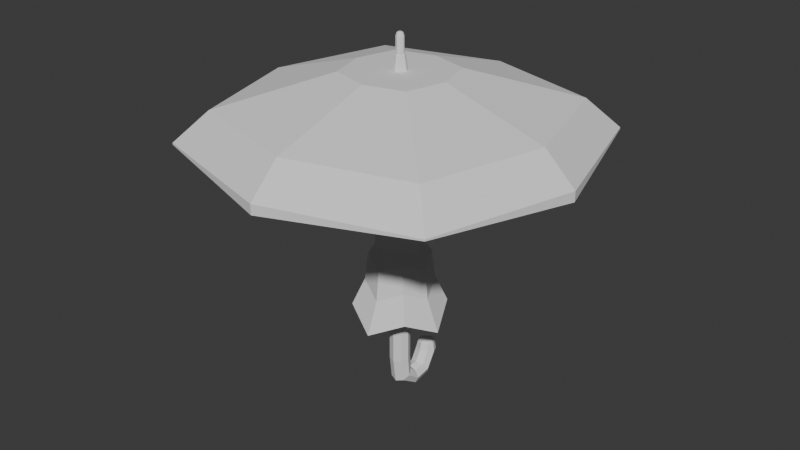 # Source: guardachuva.blend  (saved by Blender 5.2.44; exported with 4.5.12 LTS)
import bpy
from mathutils import Matrix  # noqa: F401  (used for matrix-valued properties, if any)

bpy.ops.wm.read_factory_settings(use_empty=True)
scene = bpy.context.scene
scene.name = 'Scene'

# ---- collections
col_collection = bpy.data.collections.new('Collection'); scene.collection.children.link(col_collection)

# ---- world
world_world = bpy.data.worlds.new('World'); scene.world = world_world
world_world.use_nodes = True; world_world.node_tree.nodes.clear()
_N = world_world.node_tree.nodes; _L = world_world.node_tree.links
n0 = _N.new('ShaderNodeOutputWorld'); n0.name = 'World Output'; n0.location = (200, 100)
n1 = _N.new('ShaderNodeBackground'); n1.name = 'Background'; n1.location = (-200, 100)
n1.inputs[0].default_value = (0.05088, 0.05088, 0.05088, 1.0)
_L.new(n1.outputs[0], n0.inputs[0])
n0.is_active_output = True
world_world.color = (0.05088, 0.05088, 0.05088)
world_world.sun_shadow_jitter_overblur = 0.0

# ---- meshes
me_cube_001 = bpy.data.meshes.new('Cube.001')
me_cube_001.from_pydata([(-0.2208, -0.2208, -0.4944), (-0.1346, -0.131, 1.0), (-0.2208, 0.2208, -0.4944), (-0.1346, 0.131, 1.0), (0.2208, -0.2208, -0.4944), (0.131, -0.1347, 1.0), (0.2208, 0.2208, -0.4944), (0.131, 0.1347, 1.0), (0.008547, 0.3215, -0.4944), (0.007439, 0.1933, 1.0), (0.008547, -0.3215, -0.4944), (0.007439, -0.1933, 1.0), (-0.3231, 0.0, -0.4944), (-0.1953, -5.193e-10, 1.0), (0.3199, 0.0, -0.4944), (0.1915, -5.193e-10, 1.0), (-0.3276, 0.05528, -1.09), (-0.2239, -0.1304, -1.215), (0.008643, 0.3257, -0.9075), (-0.2239, 0.241, -0.9645), (0.3244, 0.05528, -1.09), (0.2238, 0.241, -0.9645), (0.008643, -0.2152, -1.272), (0.2238, -0.1304, -1.215), (-0.3231, 0.9707, -1.328), (-0.3231, 0.4905, -1.407), (-0.2208, 0.4964, -1.627), (0.008547, 0.4818, -1.085), (-0.2208, 0.4845, -1.186), (0.3199, 0.4905, -1.407), (0.2208, 0.4845, -1.186), (0.008547, 0.4991, -1.728), (0.2208, 0.4964, -1.627), (-0.3231, 1.277, -0.8147), (-0.2208, 1.097, -1.509), (0.008547, 0.7863, -1.065), (-0.2208, 0.8441, -1.147), (0.3199, 0.9707, -1.328), (0.2208, 0.8441, -1.147), (0.008547, 1.155, -1.591), (0.2208, 1.097, -1.509), (-0.2208, 1.494, -0.8539), (0.008547, 0.9604, -0.7577), (-0.2208, 1.059, -0.7756), (0.3199, 1.277, -0.8147), (0.2208, 1.059, -0.7756), (0.008547, 1.593, -0.8717), (0.2208, 1.494, -0.8539), (-0.1737, 1.292, -0.4786), (-0.1183, 1.412, -0.4786), (0.005688, 1.119, -0.4786), (-0.1183, 1.173, -0.4786), (0.1741, 1.292, -0.4786), (0.1205, 1.173, -0.4786), (0.005688, 1.466, -0.4786), (0.1205, 1.412, -0.4786), (0.00483, 1.292, -0.4786), (0.2715, 1.292, -0.5414), (0.1875, 1.479, -0.5414), (-0.1867, 1.105, -0.5414), (0.007641, 1.02, -0.5414), (0.1875, 1.105, -0.5414), (-0.2733, 1.292, -0.5414), (-0.1867, 1.479, -0.5414), (0.007641, 1.565, -0.5414), (-0.3231, 0.0, 1.0), (-0.2208, 0.2208, 1.0), (0.008547, 0.3215, 1.0), (0.2208, 0.2208, 1.0), (0.3199, 0.0, 1.0), (0.2208, -0.2208, 1.0), (0.008547, -0.3215, 1.0), (-0.2208, -0.2208, 1.0), (0.008705, -5.193e-10, 8.483), (0.007439, -0.1933, 8.483), (0.007439, 0.1933, 8.483), (0.1915, -5.193e-10, 8.483), (-0.1953, -5.193e-10, 8.483), (-0.1346, 0.131, 8.483), (0.131, 0.1347, 8.483), (0.131, -0.1347, 8.483), (-0.1346, -0.131, 8.483)], [], [(12, 65, 66, 2), (8, 67, 68, 6), (14, 69, 70, 4), (10, 71, 72, 0), (2, 8, 18, 19), (11, 5, 80, 74), (15, 7, 79, 76), (4, 10, 22, 23), (4, 70, 71, 10), (2, 66, 67, 8), (8, 6, 21, 18), (3, 13, 77, 78), (5, 15, 76, 80), (10, 0, 17, 22), (6, 68, 69, 14), (0, 72, 65, 12), (19, 18, 27, 28), (23, 22, 31, 32), (22, 17, 26, 31), (16, 19, 28, 25), (14, 4, 23, 20), (0, 12, 16, 17), (12, 2, 19, 16), (6, 14, 20, 21), (25, 28, 36, 24), (26, 25, 24, 34), (30, 29, 37, 38), (27, 30, 38, 35), (20, 23, 32, 29), (18, 21, 30, 27), (21, 20, 29, 30), (17, 16, 25, 26), (34, 24, 33, 41), (38, 37, 44, 45), (35, 38, 45, 42), (37, 40, 47, 44), (31, 26, 34, 39), (32, 31, 39, 40), (28, 27, 35, 36), (29, 32, 40, 37), (61, 57, 52, 53), (60, 61, 53, 50), (57, 58, 55, 52), (59, 60, 50, 51), (24, 36, 43, 33), (39, 34, 41, 46), (40, 39, 46, 47), (36, 35, 42, 43), (56, 52, 55, 54), (48, 56, 54, 49), (51, 50, 56, 48), (50, 53, 52, 56), (63, 62, 48, 49), (62, 59, 51, 48), (64, 63, 49, 54), (58, 64, 54, 55), (47, 46, 64, 58), (46, 41, 63, 64), (33, 43, 59, 62), (41, 33, 62, 63), (43, 42, 60, 59), (44, 47, 58, 57), (42, 45, 61, 60), (45, 44, 57, 61), (13, 3, 66, 65), (9, 7, 68, 67), (15, 5, 70, 69), (11, 1, 72, 71), (3, 9, 67, 66), (5, 11, 71, 70), (1, 13, 65, 72), (7, 15, 69, 68), (73, 77, 81, 74), (76, 73, 74, 80), (79, 75, 73, 76), (75, 78, 77, 73), (1, 11, 74, 81), (7, 9, 75, 79), (13, 1, 81, 77), (9, 3, 78, 75)])
_uv = me_cube_001.uv_layers.new(name='UVMap')
_uv.uv.foreach_set('vector', [0.375, 0.125, 0.625, 0.125, 0.625, 0.25, 0.375, 0.25, 0.375, 0.3789, 0.625, 0.3789, 0.625, 0.5, 0.375, 0.5, 0.375, 0.625, 0.625, 0.625, 0.625, 0.75, 0.375, 0.75, 0.375, 0.8711, 0.625, 0.8711, 0.625, 1.0, 0.375, 1.0, 0.375, 0.25, 0.375, 0.3789, 0.375, 0.3789, 0.375, 0.25, 0.7469, 0.6821, 0.7036, 0.6716, 0.7036, 0.6716, 0.7469, 0.6821, 0.6922, 0.625, 0.7036, 0.5784, 0.7036, 0.5784, 0.6922, 0.625, 0.375, 0.75, 0.375, 0.8711, 0.375, 0.8711, 0.375, 0.75, 0.375, 0.75, 0.625, 0.75, 0.625, 0.8711, 0.375, 0.8711, 0.375, 0.25, 0.625, 0.25, 0.625, 0.3789, 0.375, 0.3789, 0.375, 0.3789, 0.375, 0.5, 0.375, 0.5, 0.375, 0.3789, 0.7962, 0.579, 0.8067, 0.625, 0.8067, 0.625, 0.7962, 0.579, 0.7036, 0.6716, 0.6922, 0.625, 0.6922, 0.625, 0.7036, 0.6716, 0.375, 0.8711, 0.375, 1.0, 0.375, 1.0, 0.375, 0.8711, 0.375, 0.5, 0.625, 0.5, 0.625, 0.625, 0.375, 0.625, 0.375, 0.0, 0.625, 0.0, 0.625, 0.125, 0.375, 0.125, 0.375, 0.25, 0.375, 0.3789, 0.375, 0.3789, 0.375, 0.25, 0.375, 0.75, 0.375, 0.8711, 0.375, 0.8711, 0.375, 0.75, 0.375, 0.8711, 0.375, 1.0, 0.375, 1.0, 0.375, 0.8711, 0.375, 0.125, 0.375, 0.25, 0.375, 0.25, 0.375, 0.125, 0.375, 0.625, 0.375, 0.75, 0.375, 0.75, 0.375, 0.625, 0.375, 0.0, 0.375, 0.125, 0.375, 0.125, 0.375, 0.0, 0.375, 0.125, 0.375, 0.25, 0.375, 0.25, 0.375, 0.125, 0.375, 0.5, 0.375, 0.625, 0.375, 0.625, 0.375, 0.5, 0.375, 0.125, 0.375, 0.25, 0.375, 0.25, 0.375, 0.125, 0.375, 0.0, 0.375, 0.125, 0.375, 0.125, 0.375, 0.0, 0.375, 0.5, 0.375, 0.625, 0.375, 0.625, 0.375, 0.5, 0.375, 0.3789, 0.375, 0.5, 0.375, 0.5, 0.375, 0.3789, 0.375, 0.625, 0.375, 0.75, 0.375, 0.75, 0.375, 0.625, 0.375, 0.3789, 0.375, 0.5, 0.375, 0.5, 0.375, 0.3789, 0.375, 0.5, 0.375, 0.625, 0.375, 0.625, 0.375, 0.5, 0.375, 0.0, 0.375, 0.125, 0.375, 0.125, 0.375, 0.0, 0.375, 0.0, 0.375, 0.125, 0.375, 0.125, 0.375, 0.0, 0.375, 0.5, 0.375, 0.625, 0.375, 0.625, 0.375, 0.5, 0.375, 0.3789, 0.375, 0.5, 0.375, 0.5, 0.375, 0.3789, 0.375, 0.625, 0.375, 0.75, 0.375, 0.75, 0.375, 0.625, 0.375, 0.8711, 0.375, 1.0, 0.375, 1.0, 0.375, 0.8711, 0.375, 0.75, 0.375, 0.8711, 0.375, 0.8711, 0.375, 0.75, 0.375, 0.25, 0.375, 0.3789, 0.375, 0.3789, 0.375, 0.25, 0.375, 0.625, 0.375, 0.75, 0.375, 0.75, 0.375, 0.625, 0.375, 0.5, 0.375, 0.625, 0.375, 0.625, 0.375, 0.5, 0.375, 0.3789, 0.375, 0.5, 0.375, 0.5, 0.375, 0.3789, 0.375, 0.625, 0.375, 0.75, 0.375, 0.75, 0.375, 0.625, 0.375, 0.25, 0.375, 0.3789, 0.375, 0.3789, 0.375, 0.25, 0.375, 0.125, 0.375, 0.25, 0.375, 0.25, 0.375, 0.125, 0.375, 0.8711, 0.375, 1.0, 0.375, 1.0, 0.375, 0.8711, 0.375, 0.75, 0.375, 0.8711, 0.375, 0.8711, 0.375, 0.75, 0.375, 0.25, 0.375, 0.3789, 0.375, 0.3789, 0.375, 0.25, 0.2539, 0.625, 0.375, 0.625, 0.375, 0.75, 0.2539, 0.75, 0.125, 0.625, 0.2539, 0.625, 0.2539, 0.75, 0.125, 0.75, 0.125, 0.5, 0.2539, 0.5, 0.2539, 0.625, 0.125, 0.625, 0.2539, 0.5, 0.375, 0.5, 0.375, 0.625, 0.2539, 0.625, 0.375, 0.0, 0.375, 0.125, 0.375, 0.125, 0.375, 0.0, 0.375, 0.125, 0.375, 0.25, 0.375, 0.25, 0.375, 0.125, 0.375, 0.8711, 0.375, 1.0, 0.375, 1.0, 0.375, 0.8711, 0.375, 0.75, 0.375, 0.8711, 0.375, 0.8711, 0.375, 0.75, 0.375, 0.75, 0.375, 0.8711, 0.375, 0.8711, 0.375, 0.75, 0.375, 0.8711, 0.375, 1.0, 0.375, 1.0, 0.375, 0.8711, 0.375, 0.125, 0.375, 0.25, 0.375, 0.25, 0.375, 0.125, 0.375, 0.0, 0.375, 0.125, 0.375, 0.125, 0.375, 0.0, 0.375, 0.25, 0.375, 0.3789, 0.375, 0.3789, 0.375, 0.25, 0.375, 0.625, 0.375, 0.75, 0.375, 0.75, 0.375, 0.625, 0.375, 0.3789, 0.375, 0.5, 0.375, 0.5, 0.375, 0.3789, 0.375, 0.5, 0.375, 0.625, 0.375, 0.625, 0.375, 0.5, 0.8067, 0.625, 0.7962, 0.579, 0.875, 0.5, 0.875, 0.625, 0.7469, 0.5676, 0.7036, 0.5784, 0.625, 0.5, 0.7461, 0.5, 0.6922, 0.625, 0.7036, 0.6716, 0.625, 0.75, 0.625, 0.625, 0.7469, 0.6821, 0.7962, 0.671, 0.875, 0.75, 0.7461, 0.75, 0.7962, 0.579, 0.7469, 0.5676, 0.7461, 0.5, 0.875, 0.5, 0.7036, 0.6716, 0.7469, 0.6821, 0.7461, 0.75, 0.625, 0.75, 0.7962, 0.671, 0.8067, 0.625, 0.875, 0.625, 0.875, 0.75, 0.7036, 0.5784, 0.6922, 0.625, 0.625, 0.625, 0.625, 0.5, 0.7461, 0.625, 0.8067, 0.625, 0.7962, 0.671, 0.7469, 0.6821, 0.6922, 0.625, 0.7461, 0.625, 0.7469, 0.6821, 0.7036, 0.6716, 0.7036, 0.5784, 0.7469, 0.5676, 0.7461, 0.625, 0.6922, 0.625, 0.7469, 0.5676, 0.7962, 0.579, 0.8067, 0.625, 0.7461, 0.625, 0.7962, 0.671, 0.7469, 0.6821, 0.7469, 0.6821, 0.7962, 0.671, 0.7036, 0.5784, 0.7469, 0.5676, 0.7469, 0.5676, 0.7036, 0.5784, 0.8067, 0.625, 0.7962, 0.671, 0.7962, 0.671, 0.8067, 0.625, 0.7469, 0.5676, 0.7962, 0.579, 0.7962, 0.579, 0.7469, 0.5676])
me_cube_001.update()
me_cube_002 = bpy.data.meshes.new('Cube.002')
me_cube_002.from_pydata([(-0.4742, -0.4736, -5.582), (-0.1101, -0.1101, 1.0), (-0.4705, 0.471, -5.582), (-0.1101, 0.1101, 1.0), (0.4742, -0.4736, -5.582), (0.1101, -0.1101, 1.0), (0.4705, 0.471, -5.582), (0.1101, 0.1101, 1.0), (-0.6875, -0.02045, -5.582), (-0.1603, -0.0008161, 1.0), (0.6875, -0.02045, -5.582), (0.1603, -0.0008161, 1.0), (4.319e-09, 0.6869, -5.582), (0.0, 0.1634, 1.0), (4.319e-09, -0.6882, -5.582), (0.0, -0.1572, 1.0), (-0.09411, -0.0003432, 1.605), (4.319e-09, -0.01865, -5.582), (-1.456, -0.03207, -7.13), (-1.0, -1.0, -6.632), (0.0, 1.459, -7.13), (-1.0, 1.0, -6.632), (1.456, -0.03207, -7.13), (1.0, 1.0, -6.632), (0.0, -1.453, -7.13), (1.0, -1.0, -6.632), (0.7242, -0.0172, -4.824), (0.4977, 0.496, -4.586), (-0.7242, -0.0172, -4.824), (-0.4977, -0.4995, -4.586), (8.658e-10, -0.7239, -4.824), (0.4977, -0.4995, -4.586), (8.658e-10, 0.7245, -4.824), (-0.4977, 0.496, -4.586), (-0.6581, -0.6591, -4.954), (-0.5366, -0.5378, -4.17), (-0.6581, 0.6571, -4.954), (-0.5367, 0.5355, -4.17), (0.6581, 0.6571, -4.954), (0.5367, 0.5355, -4.17), (0.6581, -0.6591, -4.954), (0.5366, -0.5378, -4.17), (0.7816, -0.01766, -4.427), (0.9569, -0.02157, -5.269), (-0.7816, -0.01766, -4.427), (-0.9569, -0.02157, -5.269), (0.0, -0.7804, -4.427), (0.0, -0.9554, -5.269), (0.0, 0.7828, -4.427), (0.0, 0.9583, -5.269), (-0.546, -0.5464, -3.303), (-0.7951, -0.01678, -3.554), (2.533e-09, -0.7927, -3.554), (-0.546, 0.5455, -3.303), (2.533e-09, 0.7976, -3.554), (0.546, 0.5455, -3.303), (0.7951, -0.01678, -3.554), (0.546, -0.5464, -3.303), (-0.4205, -0.4205, -1.516), (1.709e-09, -0.609, -1.685), (-0.4205, 0.4205, -1.516), (0.4205, 0.4205, -1.516), (0.4205, -0.4205, -1.516), (-0.6124, -0.0114, -1.685), (1.709e-09, 0.6158, -1.685), (0.6124, -0.0114, -1.685), (-8.763e-10, -1.059, -6.157), (-0.7285, -0.7297, -5.8), (-1.06, -0.02432, -6.157), (-0.7285, 0.7273, -5.8), (-8.763e-10, 1.061, -6.157), (0.7285, 0.7273, -5.8), (1.06, -0.02432, -6.157), (0.7285, -0.7297, -5.8), (-0.1249, -0.0005387, 1.514), (-0.0858, 0.0859, 1.514), (0.0, 0.1274, 1.514), (0.0858, 0.0859, 1.514), (0.1249, -0.0005387, 1.514), (0.0858, -0.08571, 1.514), (0.0, -0.1224, 1.514), (-0.0858, -0.08571, 1.514), (-0.05713, -0.0001085, 1.631), (-0.06465, 0.06478, 1.605), (0.0, 0.09604, 1.605), (0.06465, 0.06478, 1.605), (0.09411, -0.0003432, 1.605), (0.06465, -0.06451, 1.605), (0.0, -0.09218, 1.605), (-0.06465, -0.06451, 1.605), (-0.03925, 0.03943, 1.631), (-2.534e-10, 0.0584, 1.631), (0.03925, 0.03943, 1.631), (0.05713, -0.0001085, 1.631), (0.03925, -0.03907, 1.631), (-2.534e-10, -0.05586, 1.631), (-0.03925, -0.03907, 1.631), (-2.534e-10, -0.0007645, 1.631), (-0.0858, 0.0859, 1.039), (-0.1249, -0.0005387, 1.039), (0.0858, 0.0859, 1.039), (0.0, 0.1274, 1.039), (0.0858, -0.08571, 1.039), (0.0, -0.1224, 1.039), (0.1249, -0.0005387, 1.039), (-0.0858, -0.08571, 1.039)], [], [(48, 39, 27, 32), (17, 10, 4, 14), (101, 98, 75, 76), (103, 102, 79, 80), (12, 6, 10, 17), (39, 42, 26, 27), (42, 41, 31, 26), (2, 12, 17, 8), (98, 99, 74, 75), (100, 101, 76, 77), (8, 17, 14, 0), (37, 48, 32, 33), (8, 0, 19, 18), (12, 2, 21, 20), (10, 6, 23, 22), (14, 4, 25, 24), (2, 8, 18, 21), (4, 10, 22, 25), (6, 12, 20, 23), (0, 14, 24, 19), (41, 46, 30, 31), (35, 44, 28, 29), (46, 35, 29, 30), (44, 37, 33, 28), (33, 32, 49, 36), (31, 30, 47, 40), (29, 28, 45, 34), (27, 26, 43, 38), (30, 29, 34, 47), (26, 31, 40, 43), (32, 27, 38, 49), (28, 33, 36, 45), (58, 1, 9, 63), (66, 47, 34, 67), (67, 34, 45, 68), (59, 15, 1, 58), (68, 45, 36, 69), (60, 3, 13, 64), (69, 36, 49, 70), (63, 9, 3, 60), (70, 49, 38, 71), (61, 7, 11, 65), (71, 38, 43, 72), (64, 13, 7, 61), (72, 43, 40, 73), (62, 5, 15, 59), (73, 40, 47, 66), (65, 11, 5, 62), (42, 56, 57, 41), (41, 57, 52, 46), (48, 54, 55, 39), (39, 55, 56, 42), (44, 51, 53, 37), (37, 53, 54, 48), (46, 52, 50, 35), (35, 50, 51, 44), (56, 65, 62, 57), (57, 62, 59, 52), (54, 64, 61, 55), (55, 61, 65, 56), (51, 63, 60, 53), (53, 60, 64, 54), (52, 59, 58, 50), (50, 58, 63, 51), (25, 73, 66, 24), (22, 72, 73, 25), (23, 71, 72, 22), (20, 70, 71, 23), (21, 69, 70, 20), (18, 68, 69, 21), (19, 67, 68, 18), (24, 66, 67, 19), (76, 75, 83, 84), (75, 74, 16, 83), (79, 78, 86, 87), (74, 81, 89, 16), (102, 104, 78, 79), (104, 100, 77, 78), (99, 105, 81, 74), (105, 103, 80, 81), (83, 16, 82, 90), (87, 86, 93, 94), (16, 89, 96, 82), (88, 87, 94, 95), (78, 77, 85, 86), (81, 80, 88, 89), (77, 76, 84, 85), (80, 79, 87, 88), (97, 82, 96, 95), (91, 90, 82, 97), (92, 91, 97, 93), (93, 97, 95, 94), (84, 83, 90, 91), (86, 85, 92, 93), (89, 88, 95, 96), (85, 84, 91, 92), (1, 15, 103, 105), (9, 1, 105, 99), (11, 7, 100, 104), (5, 11, 104, 102), (7, 13, 101, 100), (3, 9, 99, 98), (15, 5, 102, 103), (13, 3, 98, 101)])
_uv = me_cube_002.uv_layers.new(name='UVMap')
_uv.uv.foreach_set('vector', [0.4552, 0.375, 0.4553, 0.5, 0.444, 0.5, 0.444, 0.375, 0.25, 0.628, 0.3375, 0.6277, 0.3271, 0.702, 0.25, 0.7129, 0.625, 0.375, 0.625, 0.25, 0.625, 0.25, 0.625, 0.375, 0.625, 0.875, 0.625, 0.75, 0.625, 0.75, 0.625, 0.875, 0.25, 0.5376, 0.3271, 0.5478, 0.3375, 0.6277, 0.25, 0.628, 0.4553, 0.5, 0.4552, 0.628, 0.444, 0.628, 0.444, 0.5, 0.4552, 0.628, 0.4553, 0.75, 0.444, 0.75, 0.444, 0.628, 0.1729, 0.5478, 0.25, 0.5376, 0.25, 0.628, 0.1623, 0.6277, 0.625, 0.25, 0.625, 0.122, 0.625, 0.122, 0.625, 0.25, 0.625, 0.5, 0.625, 0.375, 0.625, 0.375, 0.625, 0.5, 0.1623, 0.6277, 0.25, 0.628, 0.25, 0.7129, 0.1729, 0.702, 0.4553, 0.25, 0.4552, 0.375, 0.444, 0.375, 0.444, 0.25, 0.1623, 0.6277, 0.1729, 0.702, 0.125, 0.75, 0.125, 0.628, 0.25, 0.5376, 0.1729, 0.5478, 0.125, 0.5, 0.25, 0.5, 0.3375, 0.6277, 0.3271, 0.5478, 0.375, 0.5, 0.375, 0.628, 0.25, 0.7129, 0.3271, 0.702, 0.375, 0.75, 0.25, 0.75, 0.1729, 0.5478, 0.1623, 0.6277, 0.125, 0.628, 0.125, 0.5, 0.3271, 0.702, 0.3375, 0.6277, 0.375, 0.628, 0.375, 0.75, 0.3271, 0.5478, 0.25, 0.5376, 0.25, 0.5, 0.375, 0.5, 0.1729, 0.702, 0.25, 0.7129, 0.25, 0.75, 0.125, 0.75, 0.4553, 0.75, 0.4552, 0.875, 0.444, 0.875, 0.444, 0.75, 0.4553, 0.0, 0.4552, 0.122, 0.444, 0.122, 0.444, 0.0, 0.4552, 0.875, 0.4553, 1.0, 0.444, 1.0, 0.444, 0.875, 0.4552, 0.122, 0.4553, 0.25, 0.444, 0.25, 0.444, 0.122, 0.444, 0.25, 0.444, 0.375, 0.4328, 0.375, 0.4327, 0.25, 0.444, 0.75, 0.444, 0.875, 0.4328, 0.875, 0.4327, 0.75, 0.444, 0.0, 0.444, 0.122, 0.4328, 0.122, 0.4327, 0.0, 0.444, 0.5, 0.444, 0.628, 0.4328, 0.628, 0.4327, 0.5, 0.444, 0.875, 0.444, 1.0, 0.4327, 1.0, 0.4328, 0.875, 0.444, 0.628, 0.444, 0.75, 0.4327, 0.75, 0.4328, 0.628, 0.444, 0.375, 0.444, 0.5, 0.4327, 0.5, 0.4328, 0.375, 0.444, 0.122, 0.444, 0.25, 0.4327, 0.25, 0.4328, 0.122, 0.5417, 0.0, 0.625, 0.0, 0.625, 0.122, 0.5417, 0.122, 0.4045, 0.875, 0.4328, 0.875, 0.4327, 1.0, 0.4044, 1.0, 0.4044, 0.0, 0.4327, 0.0, 0.4328, 0.122, 0.4045, 0.122, 0.5417, 0.875, 0.625, 0.875, 0.625, 1.0, 0.5417, 1.0, 0.4045, 0.122, 0.4328, 0.122, 0.4327, 0.25, 0.4044, 0.25, 0.5417, 0.25, 0.625, 0.25, 0.625, 0.375, 0.5417, 0.375, 0.4044, 0.25, 0.4327, 0.25, 0.4328, 0.375, 0.4045, 0.375, 0.5417, 0.122, 0.625, 0.122, 0.625, 0.25, 0.5417, 0.25, 0.4045, 0.375, 0.4328, 0.375, 0.4327, 0.5, 0.4044, 0.5, 0.5417, 0.5, 0.625, 0.5, 0.625, 0.628, 0.5417, 0.628, 0.4044, 0.5, 0.4327, 0.5, 0.4328, 0.628, 0.4045, 0.628, 0.5417, 0.375, 0.625, 0.375, 0.625, 0.5, 0.5417, 0.5, 0.4045, 0.628, 0.4328, 0.628, 0.4327, 0.75, 0.4044, 0.75, 0.5417, 0.75, 0.625, 0.75, 0.625, 0.875, 0.5417, 0.875, 0.4044, 0.75, 0.4327, 0.75, 0.4328, 0.875, 0.4045, 0.875, 0.5417, 0.628, 0.625, 0.628, 0.625, 0.75, 0.5417, 0.75, 0.4552, 0.628, 0.4831, 0.628, 0.4832, 0.75, 0.4553, 0.75, 0.4553, 0.75, 0.4832, 0.75, 0.4831, 0.875, 0.4552, 0.875, 0.4552, 0.375, 0.4831, 0.375, 0.4832, 0.5, 0.4553, 0.5, 0.4553, 0.5, 0.4832, 0.5, 0.4831, 0.628, 0.4552, 0.628, 0.4552, 0.122, 0.4831, 0.122, 0.4832, 0.25, 0.4553, 0.25, 0.4553, 0.25, 0.4832, 0.25, 0.4831, 0.375, 0.4552, 0.375, 0.4552, 0.875, 0.4831, 0.875, 0.4832, 1.0, 0.4553, 1.0, 0.4553, 0.0, 0.4832, 0.0, 0.4831, 0.122, 0.4552, 0.122, 0.4831, 0.628, 0.5417, 0.628, 0.5417, 0.75, 0.4832, 0.75, 0.4832, 0.75, 0.5417, 0.75, 0.5417, 0.875, 0.4831, 0.875, 0.4831, 0.375, 0.5417, 0.375, 0.5417, 0.5, 0.4832, 0.5, 0.4832, 0.5, 0.5417, 0.5, 0.5417, 0.628, 0.4831, 0.628, 0.4831, 0.122, 0.5417, 0.122, 0.5417, 0.25, 0.4832, 0.25, 0.4832, 0.25, 0.5417, 0.25, 0.5417, 0.375, 0.4831, 0.375, 0.4831, 0.875, 0.5417, 0.875, 0.5417, 1.0, 0.4832, 1.0, 0.4832, 0.0, 0.5417, 0.0, 0.5417, 0.122, 0.4831, 0.122, 0.375, 0.75, 0.4044, 0.75, 0.4045, 0.875, 0.375, 0.875, 0.375, 0.628, 0.4045, 0.628, 0.4044, 0.75, 0.375, 0.75, 0.375, 0.5, 0.4044, 0.5, 0.4045, 0.628, 0.375, 0.628, 0.375, 0.375, 0.4045, 0.375, 0.4044, 0.5, 0.375, 0.5, 0.375, 0.25, 0.4044, 0.25, 0.4045, 0.375, 0.375, 0.375, 0.375, 0.122, 0.4045, 0.122, 0.4044, 0.25, 0.375, 0.25, 0.375, 0.0, 0.4044, 0.0, 0.4045, 0.122, 0.375, 0.122, 0.375, 0.875, 0.4045, 0.875, 0.4044, 1.0, 0.375, 1.0, 0.625, 0.375, 0.625, 0.25, 0.625, 0.25, 0.625, 0.375, 0.625, 0.25, 0.625, 0.122, 0.625, 0.122, 0.625, 0.25, 0.625, 0.75, 0.625, 0.628, 0.625, 0.628, 0.625, 0.75, 0.625, 0.122, 0.625, 0.0, 0.625, 0.0, 0.625, 0.122, 0.625, 0.75, 0.625, 0.628, 0.625, 0.628, 0.625, 0.75, 0.625, 0.628, 0.625, 0.5, 0.625, 0.5, 0.625, 0.628, 0.625, 0.122, 0.625, 0.0, 0.625, 0.0, 0.625, 0.122, 0.625, 1.0, 0.625, 0.875, 0.625, 0.875, 0.625, 1.0, 0.625, 0.25, 0.625, 0.122, 0.625, 0.122, 0.625, 0.25, 0.625, 0.75, 0.625, 0.628, 0.625, 0.628, 0.625, 0.75, 0.625, 0.122, 0.625, 0.0, 0.625, 0.0, 0.625, 0.122, 0.625, 0.875, 0.625, 0.75, 0.625, 0.75, 0.625, 0.875, 0.625, 0.628, 0.625, 0.5, 0.625, 0.5, 0.625, 0.628, 0.625, 1.0, 0.625, 0.875, 0.625, 0.875, 0.625, 1.0, 0.625, 0.5, 0.625, 0.375, 0.625, 0.375, 0.625, 0.5, 0.625, 0.875, 0.625, 0.75, 0.625, 0.75, 0.625, 0.875, 0.75, 0.628, 0.875, 0.628, 0.875, 0.75, 0.75, 0.75, 0.75, 0.5, 0.875, 0.5, 0.875, 0.628, 0.75, 0.628, 0.625, 0.5, 0.75, 0.5, 0.75, 0.628, 0.625, 0.628, 0.625, 0.628, 0.75, 0.628, 0.75, 0.75, 0.625, 0.75, 0.625, 0.375, 0.625, 0.25, 0.625, 0.25, 0.625, 0.375, 0.625, 0.628, 0.625, 0.5, 0.625, 0.5, 0.625, 0.628, 0.625, 1.0, 0.625, 0.875, 0.625, 0.875, 0.625, 1.0, 0.625, 0.5, 0.625, 0.375, 0.625, 0.375, 0.625, 0.5, 0.625, 1.0, 0.625, 0.875, 0.625, 0.875, 0.625, 1.0, 0.625, 0.122, 0.625, 0.0, 0.625, 0.0, 0.625, 0.122, 0.625, 0.628, 0.625, 0.5, 0.625, 0.5, 0.625, 0.628, 0.625, 0.75, 0.625, 0.628, 0.625, 0.628, 0.625, 0.75, 0.625, 0.5, 0.625, 0.375, 0.625, 0.375, 0.625, 0.5, 0.625, 0.25, 0.625, 0.122, 0.625, 0.122, 0.625, 0.25, 0.625, 0.875, 0.625, 0.75, 0.625, 0.75, 0.625, 0.875, 0.625, 0.375, 0.625, 0.25, 0.625, 0.25, 0.625, 0.375])
me_cube_002.update()
me_cube_005 = bpy.data.meshes.new('Cube.005')
me_cube_005.from_pydata([(-3.634, -3.634, -8.967), (-0.0932, -0.0932, 0.6155), (-3.634, 3.634, -8.967), (-3.634, 3.634, -8.204), (3.634, -3.634, -8.967), (3.634, -3.634, -8.204), (3.634, 3.634, -8.967), (3.634, 3.634, -8.204), (-1.197, 1.197, -0.6155), (-1.197, -1.197, -0.6155), (-3.634, -3.634, -8.204), (-0.0932, 0.0932, 0.6155), (1.197, 1.197, -0.6155), (0.0932, 0.0932, 0.6155), (1.197, -1.197, -0.6155), (0.0932, -0.0932, 0.6155), (-4.37, 4.37, -16.86), (-4.37, -4.37, -16.86), (-4.37, -4.37, -16.39), (-4.37, 4.37, -16.39), (4.37, 4.37, -16.86), (4.37, 4.37, -16.39), (4.37, -4.37, -16.86), (4.37, -4.37, -16.39), (1.469e-08, 1.541, -0.6155), (2.424e-09, 0.12, 0.6155), (1.469e-08, -1.541, -0.6155), (2.424e-09, -0.12, 0.6155), (1.469e-08, 4.678, -8.967), (1.469e-08, 4.678, -8.204), (1.469e-08, -4.678, -8.967), (1.469e-08, -4.678, -8.204), (1.469e-08, 5.626, -19.16), (1.469e-08, 5.626, -16.39), (1.469e-08, -5.626, -19.16), (1.469e-08, -5.626, -16.39), (-1.541, 0.0, -0.6155), (-0.12, 0.0, 0.6155), (1.541, 0.0, -0.6155), (0.12, 0.0, 0.6155), (-4.678, 0.0, -8.967), (-4.678, 0.0, -8.204), (4.678, 0.0, -8.967), (4.678, 0.0, -8.204), (-5.626, 0.0, -19.16), (-5.626, 0.0, -16.39), (5.626, 0.0, -19.16), (5.626, 0.0, -16.39), (1.469e-08, 0.0, -0.6155), (-1.541, 0.0, 0.6155), (-1.197, 1.197, 0.6155), (1.469e-08, 1.541, 0.6155), (1.197, 1.197, 0.6155), (1.541, 0.0, 0.6155), (1.197, -1.197, 0.6155), (1.469e-08, -1.541, 0.6155), (-1.197, -1.197, 0.6155), (1.9e-09, 0.0, 6.542), (2.424e-09, -0.12, 5.23), (2.424e-09, 0.12, 5.23), (0.12, 0.0, 5.23), (-0.12, 0.0, 5.23), (-0.0932, 0.0932, 5.23), (0.0932, 0.0932, 5.23), (0.0932, -0.0932, 5.23), (-0.0932, -0.0932, 5.23), (2.232e-09, -0.09786, 6.146), (2.232e-09, 0.09786, 6.146), (0.09786, 0.0, 6.146), (-0.09786, 0.0, 6.146), (-0.07601, 0.07601, 6.146), (0.07601, 0.07601, 6.146), (0.07601, -0.07601, 6.146), (-0.07601, -0.07601, 6.146), (1.9e-09, -0.05953, 6.542), (1.9e-09, 0.05953, 6.542), (0.05953, 0.0, 6.542), (-0.05953, 0.0, 6.542), (-0.04624, 0.04624, 6.542), (0.04624, 0.04624, 6.542), (0.04624, -0.04624, 6.542), (-0.04624, -0.04624, 6.542)], [], [(44, 45, 19, 16), (32, 33, 21, 20), (46, 47, 23, 22), (34, 35, 18, 17), (48, 38, 14, 26), (11, 37, 61, 62), (40, 2, 8, 36), (41, 10, 56, 49), (28, 6, 12, 24), (29, 3, 50, 51), (42, 4, 14, 38), (43, 7, 52, 53), (30, 0, 9, 26), (31, 5, 54, 55), (44, 16, 2, 40), (45, 18, 10, 41), (32, 20, 6, 28), (33, 19, 3, 29), (46, 22, 4, 42), (47, 21, 7, 43), (34, 17, 0, 30), (35, 23, 5, 31), (18, 35, 31, 10), (22, 34, 30, 4), (21, 33, 29, 7), (16, 32, 28, 2), (10, 31, 55, 56), (4, 30, 26, 14), (7, 29, 51, 52), (2, 28, 24, 8), (15, 39, 60, 64), (36, 48, 26, 9), (22, 23, 35, 34), (16, 19, 33, 32), (8, 24, 48, 36), (25, 11, 62, 59), (23, 47, 43, 5), (20, 46, 42, 6), (19, 45, 41, 3), (17, 44, 40, 0), (5, 43, 53, 54), (6, 42, 38, 12), (3, 41, 49, 50), (0, 40, 36, 9), (37, 1, 65, 61), (24, 12, 38, 48), (20, 21, 47, 46), (17, 18, 45, 44), (37, 11, 50, 49), (25, 13, 52, 51), (39, 15, 54, 53), (27, 1, 56, 55), (11, 25, 51, 50), (15, 27, 55, 54), (1, 37, 49, 56), (13, 39, 53, 52), (64, 60, 68, 72), (59, 62, 70, 67), (61, 65, 73, 69), (63, 59, 67, 71), (39, 13, 63, 60), (27, 15, 64, 58), (1, 27, 58, 65), (13, 25, 59, 63), (71, 67, 75, 79), (73, 66, 74, 81), (66, 72, 80, 74), (68, 71, 79, 76), (62, 61, 69, 70), (60, 63, 71, 68), (58, 64, 72, 66), (65, 58, 66, 73), (57, 77, 81, 74), (76, 57, 74, 80), (79, 75, 57, 76), (75, 78, 77, 57), (69, 73, 81, 77), (67, 70, 78, 75), (72, 68, 76, 80), (70, 69, 77, 78)])
_uv = me_cube_005.uv_layers.new(name='UVMap')
_uv.uv.foreach_set('vector', [0.4734, 0.125, 0.5266, 0.125, 0.5266, 0.25, 0.4734, 0.25, 0.4734, 0.375, 0.5266, 0.375, 0.5266, 0.5, 0.4734, 0.5, 0.4734, 0.625, 0.5266, 0.625, 0.5266, 0.75, 0.4734, 0.75, 0.4734, 0.875, 0.5266, 0.875, 0.5266, 1.0, 0.4734, 1.0, 0.25, 0.625, 0.375, 0.625, 0.375, 0.75, 0.25, 0.75, 0.8362, 0.5388, 0.8426, 0.625, 0.8426, 0.625, 0.8362, 0.5388, 0.4493, 0.125, 0.4493, 0.25, 0.375, 0.25, 0.375, 0.125, 0.5507, 0.125, 0.5507, 0.0, 0.625, 0.0, 0.625, 0.125, 0.4493, 0.375, 0.4493, 0.5, 0.375, 0.5, 0.375, 0.375, 0.5507, 0.375, 0.5507, 0.25, 0.625, 0.25, 0.625, 0.375, 0.4493, 0.625, 0.4493, 0.75, 0.375, 0.75, 0.375, 0.625, 0.5507, 0.625, 0.5507, 0.5, 0.625, 0.5, 0.625, 0.625, 0.4493, 0.875, 0.4493, 1.0, 0.375, 1.0, 0.375, 0.875, 0.5507, 0.875, 0.5507, 0.75, 0.625, 0.75, 0.625, 0.875, 0.4734, 0.125, 0.4734, 0.25, 0.4493, 0.25, 0.4493, 0.125, 0.5266, 0.125, 0.5266, 0.0, 0.5507, 0.0, 0.5507, 0.125, 0.4734, 0.375, 0.4734, 0.5, 0.4493, 0.5, 0.4493, 0.375, 0.5266, 0.375, 0.5266, 0.25, 0.5507, 0.25, 0.5507, 0.375, 0.4734, 0.625, 0.4734, 0.75, 0.4493, 0.75, 0.4493, 0.625, 0.5266, 0.625, 0.5266, 0.5, 0.5507, 0.5, 0.5507, 0.625, 0.4734, 0.875, 0.4734, 1.0, 0.4493, 1.0, 0.4493, 0.875, 0.5266, 0.875, 0.5266, 0.75, 0.5507, 0.75, 0.5507, 0.875, 0.5266, 1.0, 0.5266, 0.875, 0.5507, 0.875, 0.5507, 1.0, 0.4734, 0.75, 0.4734, 0.875, 0.4493, 0.875, 0.4493, 0.75, 0.5266, 0.5, 0.5266, 0.375, 0.5507, 0.375, 0.5507, 0.5, 0.4734, 0.25, 0.4734, 0.375, 0.4493, 0.375, 0.4493, 0.25, 0.5507, 1.0, 0.5507, 0.875, 0.625, 0.875, 0.625, 1.0, 0.4493, 0.75, 0.4493, 0.875, 0.375, 0.875, 0.375, 0.75, 0.5507, 0.5, 0.5507, 0.375, 0.625, 0.375, 0.625, 0.5, 0.4493, 0.25, 0.4493, 0.375, 0.375, 0.375, 0.375, 0.25, 0.6638, 0.7112, 0.6574, 0.625, 0.6574, 0.625, 0.6638, 0.7112, 0.125, 0.625, 0.25, 0.625, 0.25, 0.75, 0.125, 0.75, 0.4734, 0.75, 0.5266, 0.75, 0.5266, 0.875, 0.4734, 0.875, 0.4734, 0.25, 0.5266, 0.25, 0.5266, 0.375, 0.4734, 0.375, 0.125, 0.5, 0.25, 0.5, 0.25, 0.625, 0.125, 0.625, 0.75, 0.5324, 0.8362, 0.5388, 0.8362, 0.5388, 0.75, 0.5324, 0.5266, 0.75, 0.5266, 0.625, 0.5507, 0.625, 0.5507, 0.75, 0.4734, 0.5, 0.4734, 0.625, 0.4493, 0.625, 0.4493, 0.5, 0.5266, 0.25, 0.5266, 0.125, 0.5507, 0.125, 0.5507, 0.25, 0.4734, 0.0, 0.4734, 0.125, 0.4493, 0.125, 0.4493, 0.0, 0.5507, 0.75, 0.5507, 0.625, 0.625, 0.625, 0.625, 0.75, 0.4493, 0.5, 0.4493, 0.625, 0.375, 0.625, 0.375, 0.5, 0.5507, 0.25, 0.5507, 0.125, 0.625, 0.125, 0.625, 0.25, 0.4493, 0.0, 0.4493, 0.125, 0.375, 0.125, 0.375, 0.0, 0.8426, 0.625, 0.8362, 0.7112, 0.8362, 0.7112, 0.8426, 0.625, 0.25, 0.5, 0.375, 0.5, 0.375, 0.625, 0.25, 0.625, 0.4734, 0.5, 0.5266, 0.5, 0.5266, 0.625, 0.4734, 0.625, 0.4734, 0.0, 0.5266, 0.0, 0.5266, 0.125, 0.4734, 0.125, 0.8426, 0.625, 0.8362, 0.5388, 0.875, 0.5, 0.875, 0.625, 0.75, 0.5324, 0.6638, 0.5388, 0.625, 0.5, 0.75, 0.5, 0.6574, 0.625, 0.6638, 0.7112, 0.625, 0.75, 0.625, 0.625, 0.75, 0.7176, 0.8362, 0.7112, 0.875, 0.75, 0.75, 0.75, 0.8362, 0.5388, 0.75, 0.5324, 0.75, 0.5, 0.875, 0.5, 0.6638, 0.7112, 0.75, 0.7176, 0.75, 0.75, 0.625, 0.75, 0.8362, 0.7112, 0.8426, 0.625, 0.875, 0.625, 0.875, 0.75, 0.6638, 0.5388, 0.6574, 0.625, 0.625, 0.625, 0.625, 0.5, 0.6638, 0.7112, 0.6574, 0.625, 0.6574, 0.625, 0.6638, 0.7112, 0.75, 0.5324, 0.8362, 0.5388, 0.8362, 0.5388, 0.75, 0.5324, 0.8426, 0.625, 0.8362, 0.7112, 0.8362, 0.7112, 0.8426, 0.625, 0.6638, 0.5388, 0.75, 0.5324, 0.75, 0.5324, 0.6638, 0.5388, 0.6574, 0.625, 0.6638, 0.5388, 0.6638, 0.5388, 0.6574, 0.625, 0.75, 0.7176, 0.6638, 0.7112, 0.6638, 0.7112, 0.75, 0.7176, 0.8362, 0.7112, 0.75, 0.7176, 0.75, 0.7176, 0.8362, 0.7112, 0.6638, 0.5388, 0.75, 0.5324, 0.75, 0.5324, 0.6638, 0.5388, 0.6638, 0.5388, 0.75, 0.5324, 0.75, 0.5324, 0.6638, 0.5388, 0.8362, 0.7112, 0.75, 0.7176, 0.75, 0.7176, 0.8362, 0.7112, 0.75, 0.7176, 0.6638, 0.7112, 0.6638, 0.7112, 0.75, 0.7176, 0.6574, 0.625, 0.6638, 0.5388, 0.6638, 0.5388, 0.6574, 0.625, 0.8362, 0.5388, 0.8426, 0.625, 0.8426, 0.625, 0.8362, 0.5388, 0.6574, 0.625, 0.6638, 0.5388, 0.6638, 0.5388, 0.6574, 0.625, 0.75, 0.7176, 0.6638, 0.7112, 0.6638, 0.7112, 0.75, 0.7176, 0.8362, 0.7112, 0.75, 0.7176, 0.75, 0.7176, 0.8362, 0.7112, 0.75, 0.625, 0.8426, 0.625, 0.8362, 0.7112, 0.75, 0.7176, 0.6574, 0.625, 0.75, 0.625, 0.75, 0.7176, 0.6638, 0.7112, 0.6638, 0.5388, 0.75, 0.5324, 0.75, 0.625, 0.6574, 0.625, 0.75, 0.5324, 0.8362, 0.5388, 0.8426, 0.625, 0.75, 0.625, 0.8426, 0.625, 0.8362, 0.7112, 0.8362, 0.7112, 0.8426, 0.625, 0.75, 0.5324, 0.8362, 0.5388, 0.8362, 0.5388, 0.75, 0.5324, 0.6638, 0.7112, 0.6574, 0.625, 0.6574, 0.625, 0.6638, 0.7112, 0.8362, 0.5388, 0.8426, 0.625, 0.8426, 0.625, 0.8362, 0.5388])
me_cube_005.update()

# ---- objects
ob_cabo = bpy.data.objects.new('Cabo', me_cube_001)
ob_fechado = bpy.data.objects.new('Fechado', me_cube_002)
ob_aberto = bpy.data.objects.new('Aberto', me_cube_005)

# ---- transforms, parenting, visibility, modifiers, constraints
ob_cabo.location = (0.0, 0.0, 0.0)
ob_fechado.location = (0.0, 0.0, 8.087)
ob_aberto.location = (0.0, 0.0, 8.596)
ob_aberto.scale = (1.0, 1.0, 0.1109)

# ---- collection membership
col_collection.objects.link(ob_cabo)
col_collection.objects.link(ob_fechado)
col_collection.objects.link(ob_aberto)

# ---- scene / render settings (as saved in the file)
scene.frame_start = 1; scene.frame_end = 250; scene.frame_set(1)
scene.render.engine = 'BLENDER_EEVEE_NEXT'
scene.render.bake_bias = 0.0
scene.render.bake_samples = 0
scene.render.compositor_device = 'GPU'
scene.eevee.use_volume_custom_range = False
scene.eevee.fast_gi_thickness_near = 0.1
scene.eevee.fast_gi_thickness_far = 0.0
scene.eevee.ray_tracing_options.screen_trace_thickness = 0.1
bpy.context.view_layer.update()

# ---- added for rendering (the .blend has no active camera and no usable light): camera, sun
cam_auto = bpy.data.cameras.new('AutoCamera')
cam_auto.lens = 50.0
cam_auto.sensor_width = 36.0
cam_auto.clip_end = 1000.0
ob_auto_camera = bpy.data.objects.new('AutoCamera', cam_auto)
scene.collection.objects.link(ob_auto_camera)
ob_auto_camera.location = (18.1363, -21.7636, 18.5039)
ob_auto_camera.rotation_euler = (1.09748, -7.21219e-08, 0.694738)
scene.camera = ob_auto_camera
light_auto_sun = bpy.data.lights.new('AutoSun', 'SUN')
light_auto_sun.energy = 3.0
light_auto_sun.angle = 0.0523599
ob_auto_sun = bpy.data.objects.new('AutoSun', light_auto_sun)
scene.collection.objects.link(ob_auto_sun)
ob_auto_sun.rotation_euler = (0.872665, 0.174533, 0.523599)
bpy.context.view_layer.update()
